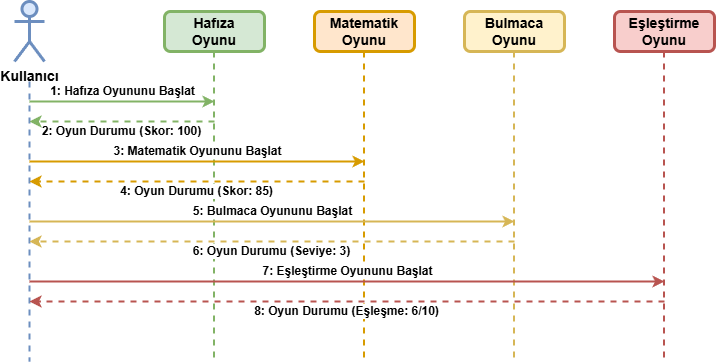

The diagram above was exported from draw.io. Its source (the exported page's mxGraphModel, read from the mxfile embedded in the PNG):
<mxGraphModel dx="1050" dy="557" grid="1" gridSize="10" guides="1" tooltips="1" connect="1" arrows="1" fold="1" page="1" pageScale="1" pageWidth="850" pageHeight="1100" math="0" shadow="0">
  <root>
    <mxCell id="0" />
    <mxCell id="1" parent="0" />
    <mxCell id="2" value="Kullanıcı" style="shape=umlActor;verticalLabelPosition=bottom;verticalAlign=top;html=1;strokeWidth=3;fillColor=#dae8fc;strokeColor=#6c8ebf;fontSize=14;fontStyle=1" parent="1" vertex="1">
      <mxGeometry x="50" y="40" width="30" height="60" as="geometry" />
    </mxCell>
    <mxCell id="3" value="Hafıza&#10;Oyunu" style="rounded=1;whiteSpace=wrap;html=1;strokeWidth=3;fillColor=#d5e8d4;strokeColor=#82b366;fontSize=14;fontStyle=1" parent="1" vertex="1">
      <mxGeometry x="200" y="50" width="100" height="40" as="geometry" />
    </mxCell>
    <mxCell id="4" value="Matematik&#10;Oyunu" style="rounded=1;whiteSpace=wrap;html=1;strokeWidth=3;fillColor=#ffe6cc;strokeColor=#d79b00;fontSize=14;fontStyle=1" parent="1" vertex="1">
      <mxGeometry x="350" y="50" width="100" height="40" as="geometry" />
    </mxCell>
    <mxCell id="5" value="Bulmaca&#10;Oyunu" style="rounded=1;whiteSpace=wrap;html=1;strokeWidth=3;fillColor=#fff2cc;strokeColor=#d6b656;fontSize=14;fontStyle=1" parent="1" vertex="1">
      <mxGeometry x="500" y="50" width="100" height="40" as="geometry" />
    </mxCell>
    <mxCell id="6" value="Eşleştirme&#10;Oyunu" style="rounded=1;whiteSpace=wrap;html=1;strokeWidth=3;fillColor=#f8cecc;strokeColor=#b85450;fontSize=14;fontStyle=1" parent="1" vertex="1">
      <mxGeometry x="650" y="50" width="100" height="40" as="geometry" />
    </mxCell>
    <mxCell id="7" value="" style="endArrow=none;dashed=1;html=1;strokeWidth=2;strokeColor=#6c8ebf;" parent="1" edge="1">
      <mxGeometry width="50" height="50" relative="1" as="geometry">
        <mxPoint x="65" y="120" as="sourcePoint" />
        <mxPoint x="65" y="400" as="targetPoint" />
      </mxGeometry>
    </mxCell>
    <mxCell id="8" value="" style="endArrow=none;dashed=1;html=1;strokeWidth=2;strokeColor=#82b366;" parent="1" edge="1">
      <mxGeometry width="50" height="50" relative="1" as="geometry">
        <mxPoint x="249.5" y="90" as="sourcePoint" />
        <mxPoint x="249.5" y="400" as="targetPoint" />
      </mxGeometry>
    </mxCell>
    <mxCell id="9" value="" style="endArrow=none;dashed=1;html=1;strokeWidth=2;strokeColor=#d79b00;" parent="1" edge="1">
      <mxGeometry width="50" height="50" relative="1" as="geometry">
        <mxPoint x="399.5" y="90" as="sourcePoint" />
        <mxPoint x="399.5" y="400" as="targetPoint" />
      </mxGeometry>
    </mxCell>
    <mxCell id="10" value="" style="endArrow=none;dashed=1;html=1;strokeWidth=2;strokeColor=#d6b656;" parent="1" edge="1">
      <mxGeometry width="50" height="50" relative="1" as="geometry">
        <mxPoint x="549.5" y="90" as="sourcePoint" />
        <mxPoint x="549.5" y="400" as="targetPoint" />
      </mxGeometry>
    </mxCell>
    <mxCell id="11" value="" style="endArrow=none;dashed=1;html=1;strokeWidth=2;strokeColor=#b85450;" parent="1" edge="1">
      <mxGeometry width="50" height="50" relative="1" as="geometry">
        <mxPoint x="699.5" y="90" as="sourcePoint" />
        <mxPoint x="699.5" y="400" as="targetPoint" />
      </mxGeometry>
    </mxCell>
    <mxCell id="12" value="1: Hafıza Oyununu Başlat" style="endArrow=classic;html=1;strokeWidth=2;fillColor=#d5e8d4;strokeColor=#82b366;fontSize=12;fontStyle=1" parent="1" edge="1">
      <mxGeometry y="10" relative="1" as="geometry">
        <mxPoint x="65" y="140" as="sourcePoint" />
        <mxPoint x="250" y="140" as="targetPoint" />
        <mxPoint as="offset" />
      </mxGeometry>
    </mxCell>
    <mxCell id="13" value="2: Oyun Durumu (Skor: 100)" style="endArrow=classic;html=1;dashed=1;strokeWidth=2;fillColor=#d5e8d4;strokeColor=#82b366;fontSize=12;fontStyle=1" parent="1" edge="1">
      <mxGeometry y="10" relative="1" as="geometry">
        <mxPoint x="250" y="160" as="sourcePoint" />
        <mxPoint x="65" y="160" as="targetPoint" />
        <mxPoint as="offset" />
      </mxGeometry>
    </mxCell>
    <mxCell id="14" value="3: Matematik Oyununu Başlat" style="endArrow=classic;html=1;strokeWidth=2;fillColor=#ffe6cc;strokeColor=#d79b00;fontSize=12;fontStyle=1" parent="1" edge="1">
      <mxGeometry y="10" relative="1" as="geometry">
        <mxPoint x="65" y="200" as="sourcePoint" />
        <mxPoint x="400" y="200" as="targetPoint" />
        <mxPoint as="offset" />
      </mxGeometry>
    </mxCell>
    <mxCell id="15" value="4: Oyun Durumu (Skor: 85)" style="endArrow=classic;html=1;dashed=1;strokeWidth=2;fillColor=#ffe6cc;strokeColor=#d79b00;fontSize=12;fontStyle=1" parent="1" edge="1">
      <mxGeometry y="10" relative="1" as="geometry">
        <mxPoint x="400" y="220" as="sourcePoint" />
        <mxPoint x="65" y="220" as="targetPoint" />
        <mxPoint as="offset" />
      </mxGeometry>
    </mxCell>
    <mxCell id="16" value="5: Bulmaca Oyununu Başlat" style="endArrow=classic;html=1;strokeWidth=2;fillColor=#fff2cc;strokeColor=#d6b656;fontSize=12;fontStyle=1" parent="1" edge="1">
      <mxGeometry y="10" relative="1" as="geometry">
        <mxPoint x="65" y="260" as="sourcePoint" />
        <mxPoint x="550" y="260" as="targetPoint" />
        <mxPoint as="offset" />
      </mxGeometry>
    </mxCell>
    <mxCell id="17" value="6: Oyun Durumu (Seviye: 3)" style="endArrow=classic;html=1;dashed=1;strokeWidth=2;fillColor=#fff2cc;strokeColor=#d6b656;fontSize=12;fontStyle=1" parent="1" edge="1">
      <mxGeometry y="10" relative="1" as="geometry">
        <mxPoint x="550" y="280" as="sourcePoint" />
        <mxPoint x="65" y="280" as="targetPoint" />
        <mxPoint as="offset" />
      </mxGeometry>
    </mxCell>
    <mxCell id="18" value="7: Eşleştirme Oyununu Başlat" style="endArrow=classic;html=1;strokeWidth=2;fillColor=#f8cecc;strokeColor=#b85450;fontSize=12;fontStyle=1" parent="1" edge="1">
      <mxGeometry y="10" relative="1" as="geometry">
        <mxPoint x="65" y="320" as="sourcePoint" />
        <mxPoint x="700" y="320" as="targetPoint" />
        <mxPoint as="offset" />
      </mxGeometry>
    </mxCell>
    <mxCell id="19" value="8: Oyun Durumu (Eşleşme: 6/10)" style="endArrow=classic;html=1;dashed=1;strokeWidth=2;fillColor=#f8cecc;strokeColor=#b85450;fontSize=12;fontStyle=1" parent="1" edge="1">
      <mxGeometry y="10" relative="1" as="geometry">
        <mxPoint x="700" y="340" as="sourcePoint" />
        <mxPoint x="65" y="340" as="targetPoint" />
        <mxPoint as="offset" />
      </mxGeometry>
    </mxCell>
  </root>
</mxGraphModel>